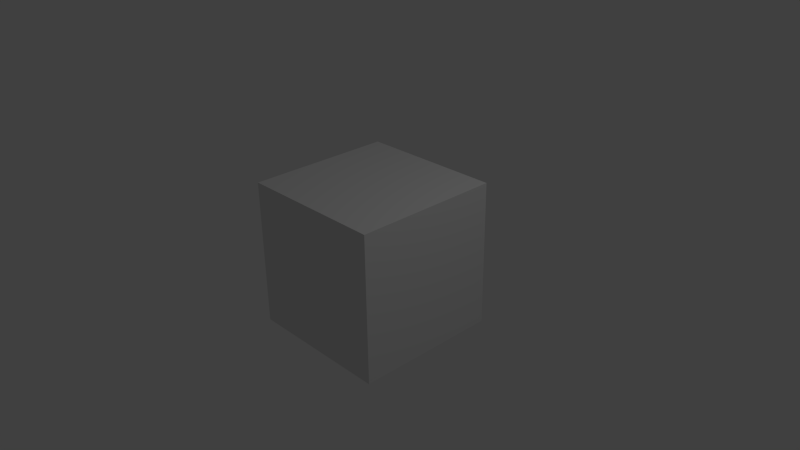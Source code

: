 # Source: animatic.blend  (saved by Blender 2.64.2; exported with 4.5.12 LTS)
import bpy
from mathutils import Matrix  # noqa: F401  (used for matrix-valued properties, if any)

bpy.ops.wm.read_factory_settings(use_empty=True)
scene = bpy.context.scene
scene.name = 'Scene'

# ---- collections
col_collection_1 = bpy.data.collections.new('Collection 1'); scene.collection.children.link(col_collection_1)

# ---- materials (node trees are filled in below, after node groups)
mat_material = bpy.data.materials.new('Material')
mat_material.alpha_threshold = 0.0
mat_material.use_transparent_shadow = False
mat_material.roughness = 0.5
mat_material.line_color = (0.0, 0.0, 0.0, 1.0)

# ---- material node trees

# ---- world
world_world = bpy.data.worlds.new('World'); scene.world = world_world
world_world.color = (0.05088, 0.05088, 0.05088)
world_world.use_sun_shadow = False
world_world.sun_shadow_jitter_overblur = 0.0
world_world.cycles.sampling_method = 'MANUAL'
world_world.cycles.sample_map_resolution = 256

# ---- cameras
cam_camera = bpy.data.cameras.new('Camera')
cam_camera.clip_end = 100.0
cam_camera.lens = 35.0
cam_camera.sensor_width = 32.0
cam_camera.sensor_height = 18.0
cam_camera.ortho_scale = 7.314
cam_camera.dof.focus_distance = 0.0
cam_camera.dof.aperture_fstop = 128.0

# ---- lights
light_lamp = bpy.data.lights.new('Lamp', 'POINT')
light_lamp.transmission_factor = 0.0
light_lamp.cutoff_distance = 30.0
light_lamp.energy = 100.0
light_lamp.shadow_buffer_clip_start = 1.001
light_lamp.shadow_soft_size = 1.0
light_lamp.shadow_maximum_resolution = 0.006
light_lamp.use_absolute_resolution = True
light_lamp.cycles.use_multiple_importance_sampling = False

# ---- meshes
me_cube = bpy.data.meshes.new('Cube')
me_cube.from_pydata([(1.0, 1.0, -1.0), (1.0, -1.0, -1.0), (-1.0, -1.0, -1.0), (-1.0, 1.0, -1.0), (1.0, 1.0, 1.0), (1.0, -1.0, 1.0), (-1.0, -1.0, 1.0), (-1.0, 1.0, 1.0)], [], [(0, 1, 2, 3), (4, 7, 6, 5), (0, 4, 5, 1), (1, 5, 6, 2), (2, 6, 7, 3), (4, 0, 3, 7)])
me_cube.materials.append(mat_material)
me_cube.use_remesh_preserve_volume = False
me_cube.use_remesh_preserve_attributes = False
me_cube.use_mirror_vertex_groups = False
me_cube.update()

# ---- objects
ob_cube = bpy.data.objects.new('Cube', me_cube)
ob_lamp = bpy.data.objects.new('Lamp', light_lamp)
ob_camera = bpy.data.objects.new('Camera', cam_camera)

# ---- transforms, parenting, visibility, modifiers, constraints
ob_cube.location = (0.0, 0.0, 0.0)
ob_cube.lock_rotations_4d = False
ob_cube.empty_display_type = 'ARROWS'
ob_cube.lineart.crease_threshold = 0.0
ob_lamp.location = (4.076, 1.005, 5.904)
ob_lamp.rotation_euler = (0.6503, 0.05522, 1.866)
ob_lamp.lock_rotations_4d = False
ob_lamp.empty_display_type = 'ARROWS'
ob_lamp.color = (0.0, 0.0, 0.0, 0.0)
ob_lamp.lineart.crease_threshold = 0.0
ob_camera.location = (7.481, -6.508, 5.344)
ob_camera.rotation_euler = (1.109, 0.01082, 0.8149)
ob_camera.lock_rotations_4d = False
ob_camera.empty_display_type = 'ARROWS'
ob_camera.color = (0.0, 0.0, 0.0, 0.0)
ob_camera.display_type = 'WIRE'
ob_camera.lineart.crease_threshold = 0.0

# ---- collection membership
col_collection_1.objects.link(ob_cube)
col_collection_1.objects.link(ob_lamp)
col_collection_1.objects.link(ob_camera)

# ---- scene / render settings (as saved in the file)
scene.camera = ob_camera
scene.frame_start = 1; scene.frame_end = 797; scene.frame_set(711)
scene.render.engine = 'BLENDER_EEVEE_NEXT'
scene.render.image_settings.color_mode = 'RGB'
scene.render.image_settings.compression = 90
scene.render.resolution_percentage = 50
scene.render.dither_intensity = 0.0
scene.render.bake_margin = 2
scene.render.bake_bias = 0.0
scene.cycles.use_denoising = False
scene.cycles.samples = 10
scene.cycles.sampling_pattern = 'TABULATED_SOBOL'
scene.cycles.light_sampling_threshold = 0.0
scene.cycles.use_adaptive_sampling = False
scene.cycles.use_light_tree = False
scene.cycles.blur_glossy = 0.0
scene.cycles.volume_bounces = 1
scene.cycles.pixel_filter_type = 'GAUSSIAN'
scene.cycles.sample_clamp_indirect = 0.0
scene.view_settings.view_transform = 'Standard'
bpy.context.view_layer.update()
